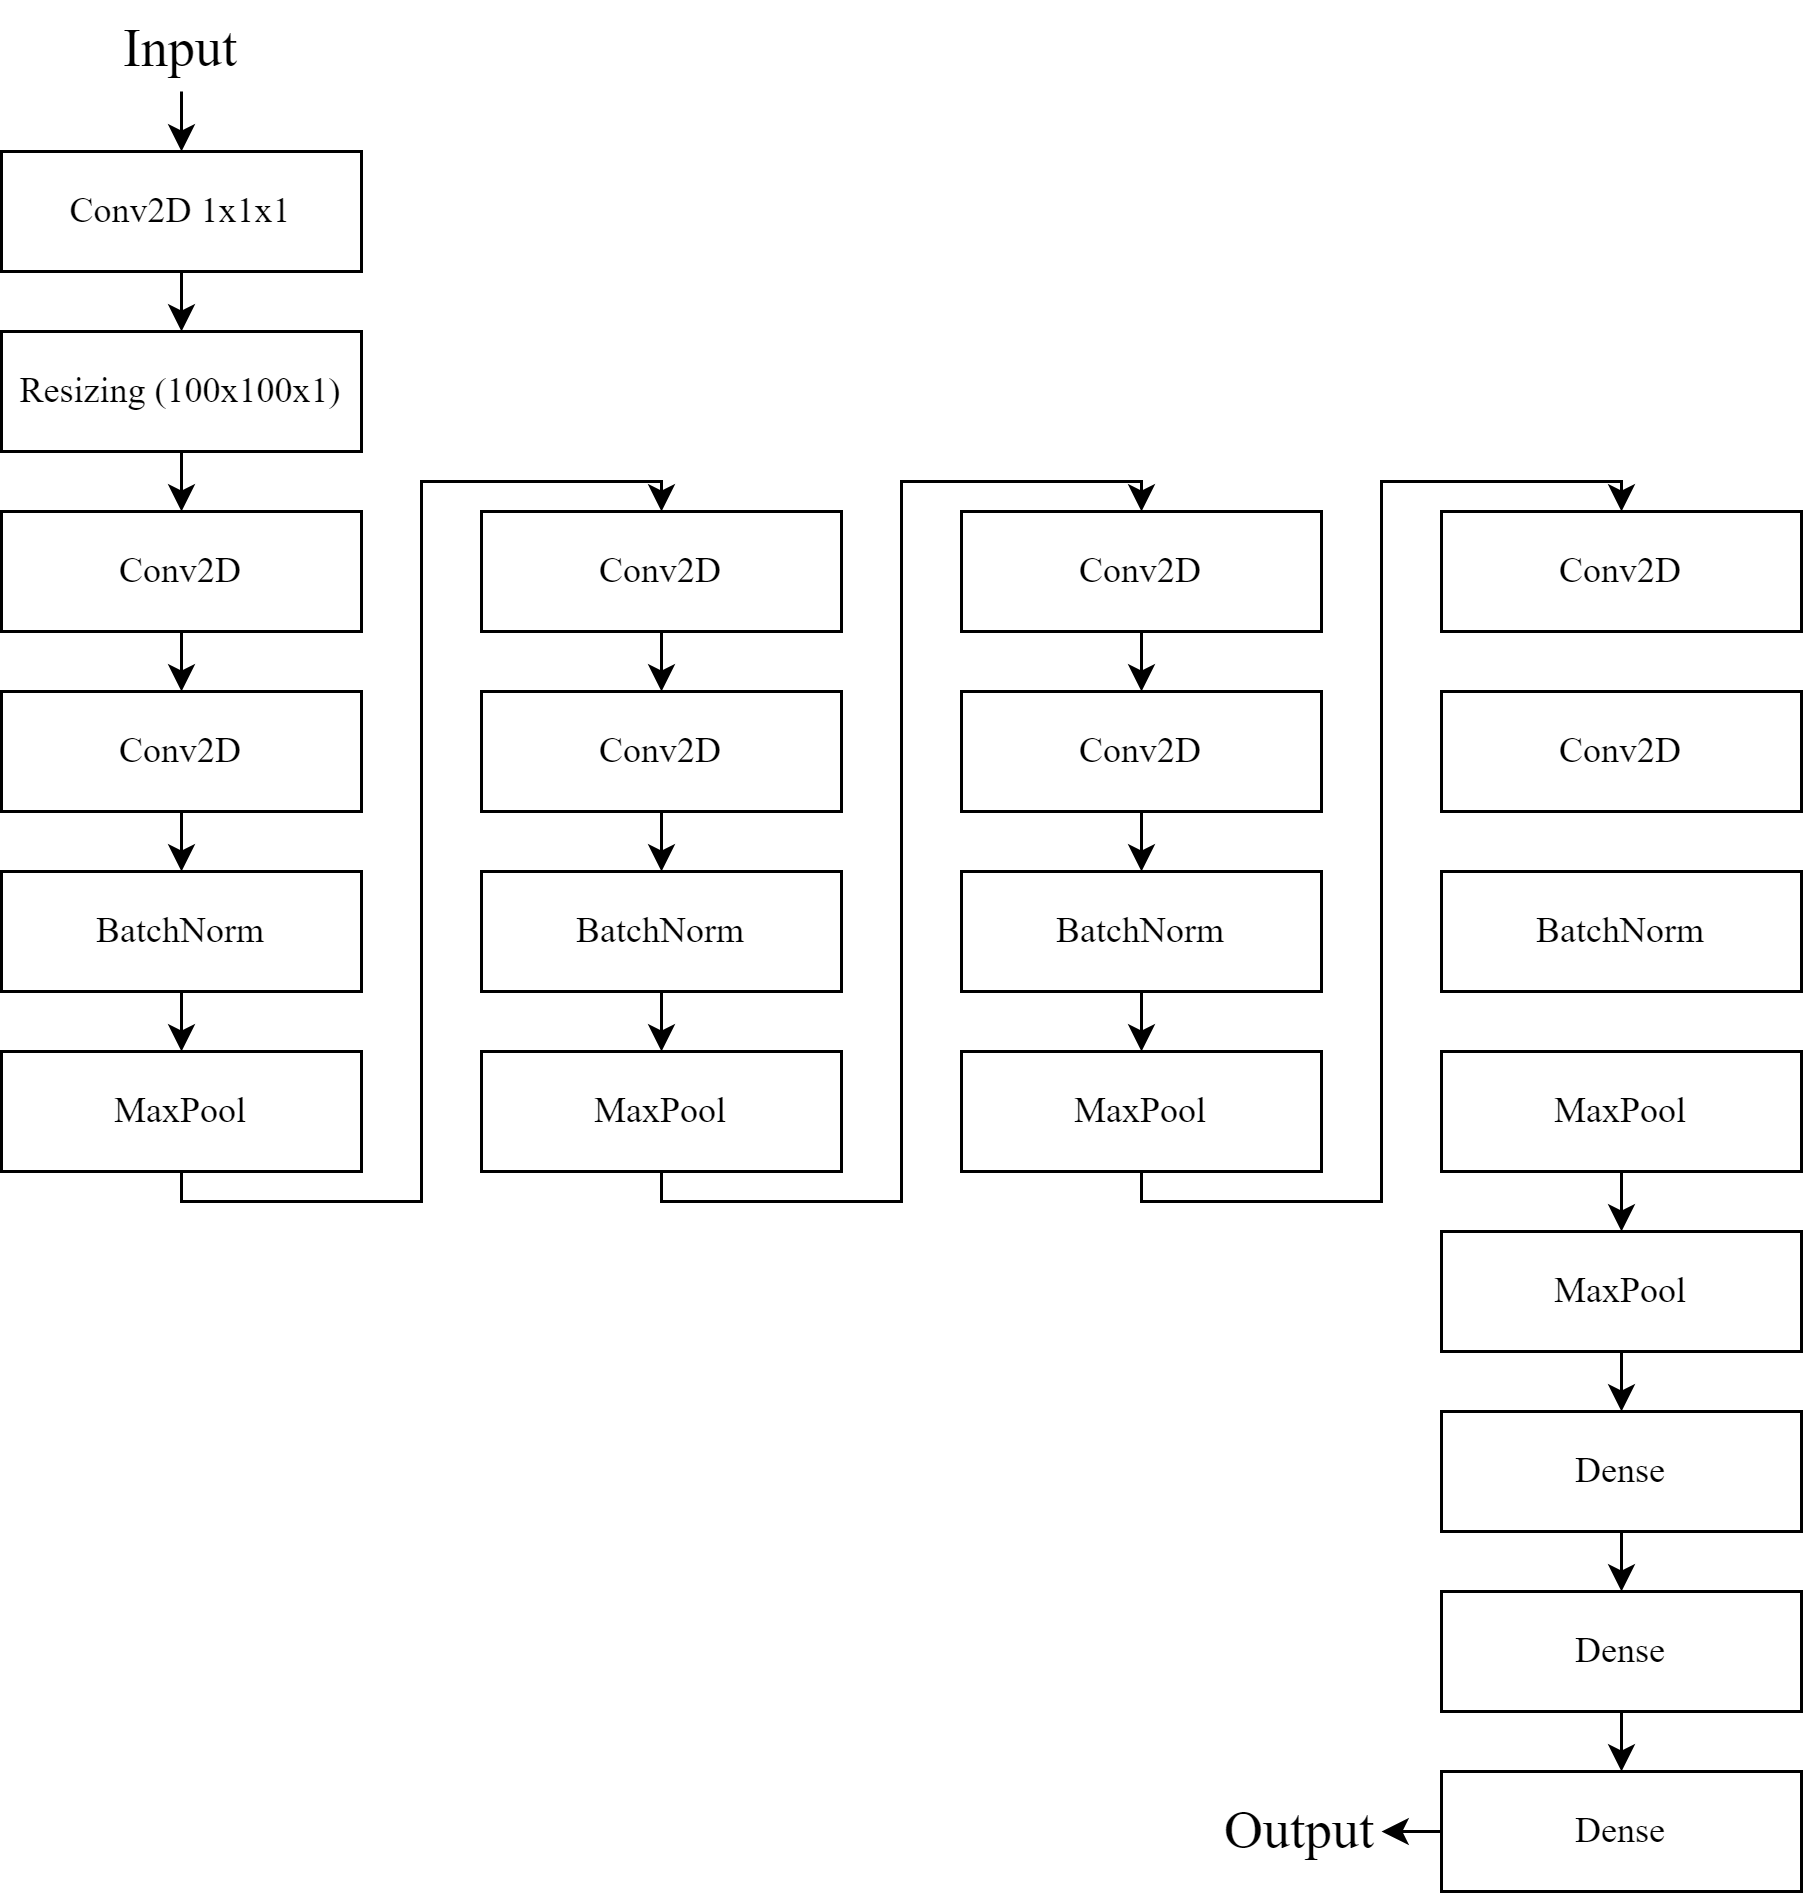

The diagram above was exported from draw.io. Its source (the exported page's mxGraphModel, read from the mxfile embedded in the PNG):
<mxGraphModel dx="1492" dy="1014" grid="1" gridSize="10" guides="1" tooltips="1" connect="1" arrows="1" fold="1" page="1" pageScale="1" pageWidth="700" pageHeight="1000" math="0" shadow="0">
  <root>
    <mxCell id="0" />
    <mxCell id="1" parent="0" />
    <mxCell id="16" value="" style="edgeStyle=none;html=1;exitX=0.5;exitY=1;exitDx=0;exitDy=0;entryX=0.5;entryY=0;entryDx=0;entryDy=0;fontFamily=Times New Roman;" edge="1" parent="1" source="2" target="3">
      <mxGeometry relative="1" as="geometry" />
    </mxCell>
    <mxCell id="2" value="Conv2D 1x1x1" style="rounded=0;whiteSpace=wrap;html=1;fillColor=none;fontFamily=Times New Roman;" vertex="1" parent="1">
      <mxGeometry x="40" y="80" width="120" height="40" as="geometry" />
    </mxCell>
    <mxCell id="20" style="edgeStyle=none;html=1;exitX=0.5;exitY=1;exitDx=0;exitDy=0;entryX=0.5;entryY=0;entryDx=0;entryDy=0;fontFamily=Times New Roman;" edge="1" parent="1" source="3" target="4">
      <mxGeometry relative="1" as="geometry" />
    </mxCell>
    <mxCell id="3" value="Resizing (100x100x1)" style="rounded=0;whiteSpace=wrap;html=1;fillColor=none;fontFamily=Times New Roman;" vertex="1" parent="1">
      <mxGeometry x="40" y="140" width="120" height="40" as="geometry" />
    </mxCell>
    <mxCell id="22" style="edgeStyle=none;html=1;exitX=0.5;exitY=1;exitDx=0;exitDy=0;entryX=0.5;entryY=0;entryDx=0;entryDy=0;fontFamily=Times New Roman;" edge="1" parent="1" source="4" target="5">
      <mxGeometry relative="1" as="geometry" />
    </mxCell>
    <mxCell id="4" value="Conv2D" style="rounded=0;whiteSpace=wrap;html=1;fillColor=none;fontFamily=Times New Roman;" vertex="1" parent="1">
      <mxGeometry x="40" y="200" width="120" height="40" as="geometry" />
    </mxCell>
    <mxCell id="23" style="edgeStyle=none;html=1;exitX=0.5;exitY=1;exitDx=0;exitDy=0;entryX=0.5;entryY=0;entryDx=0;entryDy=0;fontFamily=Times New Roman;" edge="1" parent="1" source="5" target="6">
      <mxGeometry relative="1" as="geometry" />
    </mxCell>
    <mxCell id="5" value="Conv2D" style="rounded=0;whiteSpace=wrap;html=1;fillColor=none;fontFamily=Times New Roman;" vertex="1" parent="1">
      <mxGeometry x="40" y="260" width="120" height="40" as="geometry" />
    </mxCell>
    <mxCell id="39" style="edgeStyle=none;rounded=0;html=1;exitX=0.5;exitY=1;exitDx=0;exitDy=0;entryX=0.5;entryY=0;entryDx=0;entryDy=0;fontFamily=Times New Roman;" edge="1" parent="1" source="6" target="33">
      <mxGeometry relative="1" as="geometry" />
    </mxCell>
    <mxCell id="6" value="BatchNorm" style="rounded=0;whiteSpace=wrap;html=1;fillColor=none;fontFamily=Times New Roman;" vertex="1" parent="1">
      <mxGeometry x="40" y="320" width="120" height="40" as="geometry" />
    </mxCell>
    <mxCell id="44" style="edgeStyle=none;rounded=0;html=1;exitX=0.5;exitY=1;exitDx=0;exitDy=0;entryX=0.5;entryY=0;entryDx=0;entryDy=0;fontFamily=Times New Roman;" edge="1" parent="1" source="7" target="8">
      <mxGeometry relative="1" as="geometry" />
    </mxCell>
    <mxCell id="7" value="Conv2D" style="rounded=0;whiteSpace=wrap;html=1;fillColor=none;fontFamily=Times New Roman;" vertex="1" parent="1">
      <mxGeometry x="200" y="200" width="120" height="40" as="geometry" />
    </mxCell>
    <mxCell id="45" style="edgeStyle=none;rounded=0;html=1;exitX=0.5;exitY=1;exitDx=0;exitDy=0;fontFamily=Times New Roman;" edge="1" parent="1" source="8" target="9">
      <mxGeometry relative="1" as="geometry" />
    </mxCell>
    <mxCell id="8" value="Conv2D" style="rounded=0;whiteSpace=wrap;html=1;fillColor=none;fontFamily=Times New Roman;" vertex="1" parent="1">
      <mxGeometry x="200" y="260" width="120" height="40" as="geometry" />
    </mxCell>
    <mxCell id="46" style="edgeStyle=none;rounded=0;html=1;exitX=0.5;exitY=1;exitDx=0;exitDy=0;entryX=0.5;entryY=0;entryDx=0;entryDy=0;fontFamily=Times New Roman;" edge="1" parent="1" source="9" target="34">
      <mxGeometry relative="1" as="geometry" />
    </mxCell>
    <mxCell id="9" value="BatchNorm" style="rounded=0;whiteSpace=wrap;html=1;fillColor=none;fontFamily=Times New Roman;" vertex="1" parent="1">
      <mxGeometry x="200" y="320" width="120" height="40" as="geometry" />
    </mxCell>
    <mxCell id="27" style="edgeStyle=none;rounded=0;html=1;exitX=0.5;exitY=1;exitDx=0;exitDy=0;entryX=0.5;entryY=0;entryDx=0;entryDy=0;fontFamily=Times New Roman;" edge="1" parent="1" source="10" target="11">
      <mxGeometry relative="1" as="geometry" />
    </mxCell>
    <mxCell id="10" value="Conv2D" style="rounded=0;whiteSpace=wrap;html=1;fillColor=none;fontFamily=Times New Roman;" vertex="1" parent="1">
      <mxGeometry x="360" y="200" width="120" height="40" as="geometry" />
    </mxCell>
    <mxCell id="28" style="edgeStyle=none;rounded=0;html=1;exitX=0.5;exitY=1;exitDx=0;exitDy=0;entryX=0.5;entryY=0;entryDx=0;entryDy=0;fontFamily=Times New Roman;" edge="1" parent="1" source="11" target="12">
      <mxGeometry relative="1" as="geometry" />
    </mxCell>
    <mxCell id="11" value="Conv2D" style="rounded=0;whiteSpace=wrap;html=1;fillColor=none;fontFamily=Times New Roman;" vertex="1" parent="1">
      <mxGeometry x="360" y="260" width="120" height="40" as="geometry" />
    </mxCell>
    <mxCell id="42" style="edgeStyle=none;rounded=0;html=1;exitX=0.5;exitY=1;exitDx=0;exitDy=0;fontFamily=Times New Roman;" edge="1" parent="1" source="12" target="35">
      <mxGeometry relative="1" as="geometry" />
    </mxCell>
    <mxCell id="12" value="BatchNorm" style="rounded=0;whiteSpace=wrap;html=1;fillColor=none;fontFamily=Times New Roman;" vertex="1" parent="1">
      <mxGeometry x="360" y="320" width="120" height="40" as="geometry" />
    </mxCell>
    <mxCell id="13" value="Conv2D" style="rounded=0;whiteSpace=wrap;html=1;fillColor=none;fontFamily=Times New Roman;" vertex="1" parent="1">
      <mxGeometry x="520" y="200" width="120" height="40" as="geometry" />
    </mxCell>
    <mxCell id="14" value="Conv2D" style="rounded=0;whiteSpace=wrap;html=1;fillColor=none;fontFamily=Times New Roman;" vertex="1" parent="1">
      <mxGeometry x="520" y="260" width="120" height="40" as="geometry" />
    </mxCell>
    <mxCell id="15" value="BatchNorm" style="rounded=0;whiteSpace=wrap;html=1;fillColor=none;fontFamily=Times New Roman;" vertex="1" parent="1">
      <mxGeometry x="520" y="320" width="120" height="40" as="geometry" />
    </mxCell>
    <mxCell id="49" style="edgeStyle=none;rounded=0;html=1;exitX=0.5;exitY=1;exitDx=0;exitDy=0;entryX=0.5;entryY=0;entryDx=0;entryDy=0;fontFamily=Times New Roman;" edge="1" parent="1" source="30" target="38">
      <mxGeometry relative="1" as="geometry" />
    </mxCell>
    <mxCell id="30" value="Dense" style="rounded=0;whiteSpace=wrap;html=1;fillColor=none;fontFamily=Times New Roman;" vertex="1" parent="1">
      <mxGeometry x="520" y="500" width="120" height="40" as="geometry" />
    </mxCell>
    <mxCell id="40" style="edgeStyle=none;rounded=0;html=1;exitX=0.5;exitY=1;exitDx=0;exitDy=0;entryX=0.5;entryY=0;entryDx=0;entryDy=0;fontFamily=Times New Roman;" edge="1" parent="1" source="33" target="7">
      <mxGeometry relative="1" as="geometry">
        <Array as="points">
          <mxPoint x="100" y="430" />
          <mxPoint x="180" y="430" />
          <mxPoint x="180" y="190" />
          <mxPoint x="260" y="190" />
        </Array>
      </mxGeometry>
    </mxCell>
    <mxCell id="33" value="MaxPool" style="rounded=0;whiteSpace=wrap;html=1;fillColor=none;fontFamily=Times New Roman;" vertex="1" parent="1">
      <mxGeometry x="40" y="380" width="120" height="40" as="geometry" />
    </mxCell>
    <mxCell id="41" style="edgeStyle=none;rounded=0;html=1;exitX=0.5;exitY=1;exitDx=0;exitDy=0;entryX=0.5;entryY=0;entryDx=0;entryDy=0;fontFamily=Times New Roman;" edge="1" parent="1" source="34" target="10">
      <mxGeometry relative="1" as="geometry">
        <Array as="points">
          <mxPoint x="260" y="430" />
          <mxPoint x="340" y="430" />
          <mxPoint x="340" y="190" />
          <mxPoint x="420" y="190" />
          <mxPoint x="420" y="200" />
        </Array>
      </mxGeometry>
    </mxCell>
    <mxCell id="34" value="MaxPool" style="rounded=0;whiteSpace=wrap;html=1;fillColor=none;fontFamily=Times New Roman;" vertex="1" parent="1">
      <mxGeometry x="200" y="380" width="120" height="40" as="geometry" />
    </mxCell>
    <mxCell id="43" style="edgeStyle=none;rounded=0;html=1;exitX=0.5;exitY=1;exitDx=0;exitDy=0;entryX=0.5;entryY=0;entryDx=0;entryDy=0;fontFamily=Times New Roman;" edge="1" parent="1" source="35" target="13">
      <mxGeometry relative="1" as="geometry">
        <Array as="points">
          <mxPoint x="420" y="430" />
          <mxPoint x="500" y="430" />
          <mxPoint x="500" y="190" />
          <mxPoint x="580" y="190" />
        </Array>
      </mxGeometry>
    </mxCell>
    <mxCell id="35" value="MaxPool" style="rounded=0;whiteSpace=wrap;html=1;fillColor=none;fontFamily=Times New Roman;" vertex="1" parent="1">
      <mxGeometry x="360" y="380" width="120" height="40" as="geometry" />
    </mxCell>
    <mxCell id="47" style="edgeStyle=none;rounded=0;html=1;exitX=0.5;exitY=1;exitDx=0;exitDy=0;entryX=0.5;entryY=0;entryDx=0;entryDy=0;fontFamily=Times New Roman;" edge="1" parent="1" source="36" target="37">
      <mxGeometry relative="1" as="geometry">
        <Array as="points">
          <mxPoint x="580" y="440" />
        </Array>
      </mxGeometry>
    </mxCell>
    <mxCell id="36" value="MaxPool" style="rounded=0;whiteSpace=wrap;html=1;fillColor=none;fontFamily=Times New Roman;" vertex="1" parent="1">
      <mxGeometry x="520" y="380" width="120" height="40" as="geometry" />
    </mxCell>
    <mxCell id="48" style="edgeStyle=none;rounded=0;html=1;exitX=0.5;exitY=1;exitDx=0;exitDy=0;entryX=0.5;entryY=0;entryDx=0;entryDy=0;fontFamily=Times New Roman;" edge="1" parent="1" source="37" target="30">
      <mxGeometry relative="1" as="geometry" />
    </mxCell>
    <mxCell id="37" value="MaxPool" style="rounded=0;whiteSpace=wrap;html=1;fillColor=none;fontFamily=Times New Roman;" vertex="1" parent="1">
      <mxGeometry x="520" y="440" width="120" height="40" as="geometry" />
    </mxCell>
    <mxCell id="51" style="edgeStyle=none;rounded=0;html=1;exitX=0.5;exitY=1;exitDx=0;exitDy=0;entryX=0.5;entryY=0;entryDx=0;entryDy=0;fontFamily=Times New Roman;" edge="1" parent="1" source="38" target="50">
      <mxGeometry relative="1" as="geometry" />
    </mxCell>
    <mxCell id="38" value="Dense" style="rounded=0;whiteSpace=wrap;html=1;fillColor=none;fontFamily=Times New Roman;" vertex="1" parent="1">
      <mxGeometry x="520" y="560" width="120" height="40" as="geometry" />
    </mxCell>
    <mxCell id="55" style="edgeStyle=none;rounded=0;html=1;exitX=0;exitY=0.5;exitDx=0;exitDy=0;fontSize=18;verticalAlign=middle;align=right;fontFamily=Times New Roman;" edge="1" parent="1" source="50" target="54">
      <mxGeometry relative="1" as="geometry" />
    </mxCell>
    <mxCell id="50" value="Dense" style="rounded=0;whiteSpace=wrap;html=1;fillColor=none;fontFamily=Times New Roman;" vertex="1" parent="1">
      <mxGeometry x="520" y="620" width="120" height="40" as="geometry" />
    </mxCell>
    <mxCell id="53" style="edgeStyle=none;rounded=0;html=1;exitX=0.5;exitY=1;exitDx=0;exitDy=0;fontFamily=Times New Roman;" edge="1" parent="1" source="52" target="2">
      <mxGeometry relative="1" as="geometry" />
    </mxCell>
    <mxCell id="52" value="Input" style="text;html=1;strokeColor=none;fillColor=none;align=center;verticalAlign=bottom;whiteSpace=wrap;rounded=0;fontSize=18;fontFamily=Times New Roman;" vertex="1" parent="1">
      <mxGeometry x="40" y="30" width="120" height="30" as="geometry" />
    </mxCell>
    <mxCell id="54" value="Output" style="text;html=1;strokeColor=none;fillColor=none;align=right;verticalAlign=middle;whiteSpace=wrap;rounded=0;fontSize=18;fontFamily=Times New Roman;" vertex="1" parent="1">
      <mxGeometry x="380" y="620" width="120" height="40" as="geometry" />
    </mxCell>
  </root>
</mxGraphModel>